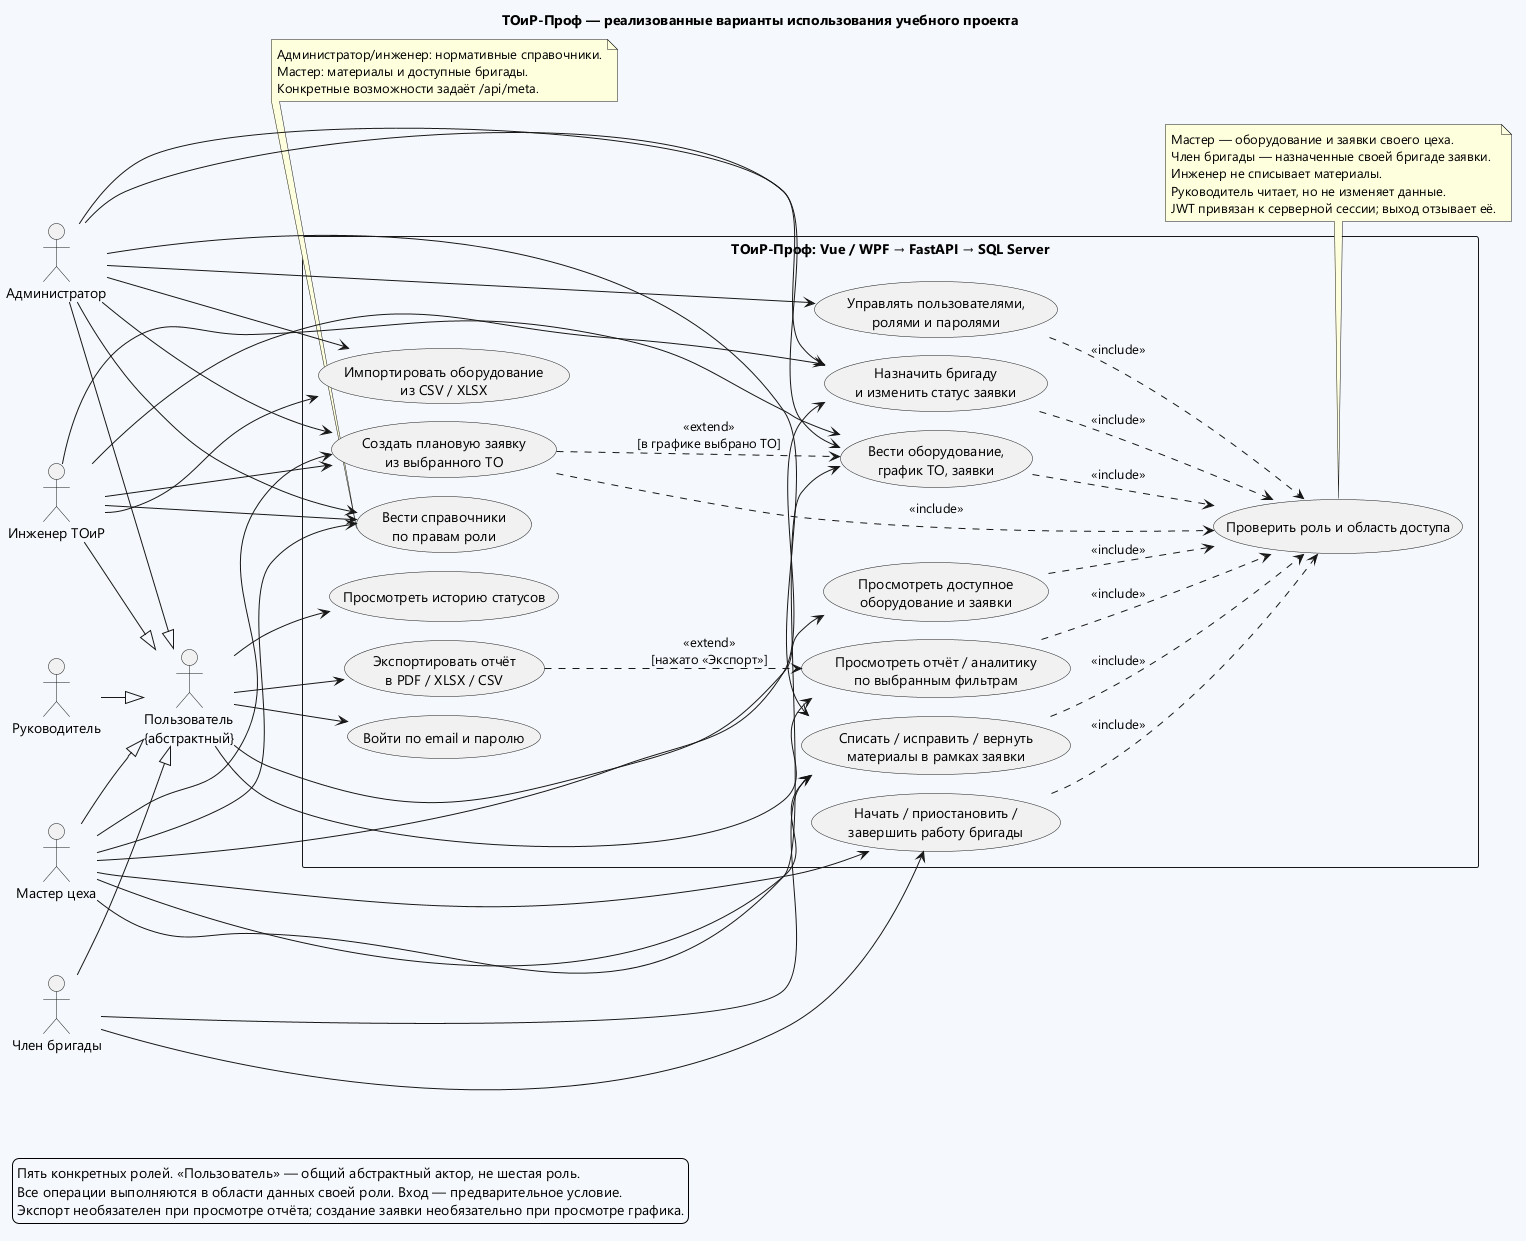

The diagram above was rendered by PlantUML. Its source (embedded in the PNG):
@startuml
!pragma layout smetana
title ТОиР-Проф — реализованные варианты использования учебного проекта
left to right direction
skinparam backgroundColor #F5F8FC
skinparam packageStyle rectangle
skinparam defaultFontName Segoe UI
actor "Пользователь\n{абстрактный}" as User
actor "Администратор" as Admin
actor "Инженер ТОиР" as Engineer
actor "Мастер цеха" as Master
actor "Член бригады" as Member
actor "Руководитель" as Manager
Admin --|> User
Engineer --|> User
Master --|> User
Member --|> User
Manager --|> User
rectangle "ТОиР-Проф: Vue / WPF → FastAPI → SQL Server" {
  usecase "Войти по email и паролю" as Login
  usecase "Просмотреть доступное\nоборудование и заявки" as Read
  usecase "Просмотреть историю статусов" as History
  usecase "Просмотреть отчёт / аналитику\nпо выбранным фильтрам" as Reports
  usecase "Экспортировать отчёт\nв PDF / XLSX / CSV" as Export
  usecase "Вести оборудование,\nграфик ТО, заявки" as Operate
  usecase "Вести справочники\nпо правам роли" as Directories
  usecase "Назначить бригаду\nи изменить статус заявки" as Transition
  usecase "Начать / приостановить /\nзавершить работу бригады" as Work
  usecase "Списать / исправить / вернуть\nматериалы в рамках заявки" as Materials
  usecase "Импортировать оборудование\nиз CSV / XLSX" as Import
  usecase "Управлять пользователями,\nролями и паролями" as Users
  usecase "Создать плановую заявку\nиз выбранного ТО" as FromSchedule
  usecase "Проверить роль и область доступа" as RBAC
}
User --> Login
User --> Read
User --> History
User --> Reports
User --> Export
Admin --> Operate
Engineer --> Operate
Master --> Operate
Admin --> Directories
Engineer --> Directories
Master --> Directories
Admin --> Transition
Engineer --> Transition
Master --> Transition
Member --> Work
Master --> Work
Engineer --> FromSchedule
Master --> FromSchedule
Admin --> FromSchedule
Admin --> Materials
Master --> Materials
Member --> Materials
Admin --> Import
Engineer --> Import
Admin --> Users
Operate ..> RBAC : <<include>>
Read ..> RBAC : <<include>>
Reports ..> RBAC : <<include>>
Transition ..> RBAC : <<include>>
Materials ..> RBAC : <<include>>
Users ..> RBAC : <<include>>
Work ..> RBAC : <<include>>
FromSchedule ..> RBAC : <<include>>
Export ..> Reports : <<extend>>\n[нажато «Экспорт»]
FromSchedule ..> Operate : <<extend>>\n[в графике выбрано ТО]
note bottom of RBAC
  Мастер — оборудование и заявки своего цеха.
  Член бригады — назначенные своей бригаде заявки.
  Инженер не списывает материалы.
  Руководитель читает, но не изменяет данные.
  JWT привязан к серверной сессии; выход отзывает её.
end note
note bottom of Directories
  Администратор/инженер: нормативные справочники.
  Мастер: материалы и доступные бригады.
  Конкретные возможности задаёт /api/meta.
end note
legend bottom left
  Пять конкретных ролей. «Пользователь» — общий абстрактный актор, не шестая роль.
  Все операции выполняются в области данных своей роли. Вход — предварительное условие.
  Экспорт необязателен при просмотре отчёта; создание заявки необязательно при просмотре графика.
endlegend
@enduml